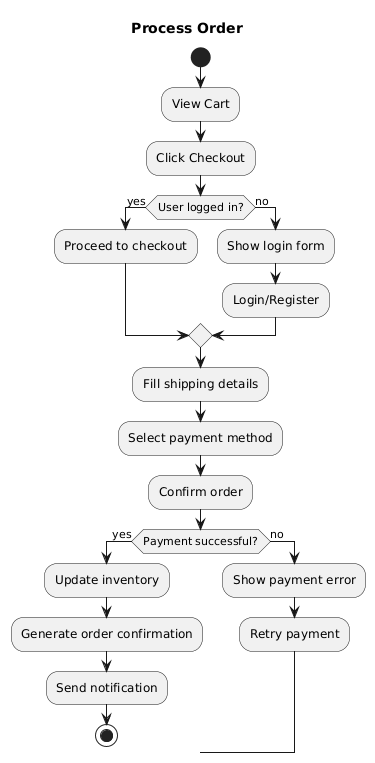

The diagram above was rendered by PlantUML. Its source (embedded in the PNG):
@startuml
title Process Order

start
:View Cart;
:Click Checkout;

if (User logged in?) then (yes)
  :Proceed to checkout;
else (no)
  :Show login form;
  :Login/Register;
endif

:Fill shipping details;
:Select payment method;
:Confirm order;

if (Payment successful?) then (yes)
  :Update inventory;
  :Generate order confirmation;
  :Send notification;
  stop
else (no)
  :Show payment error;
  :Retry payment;
endif
@enduml